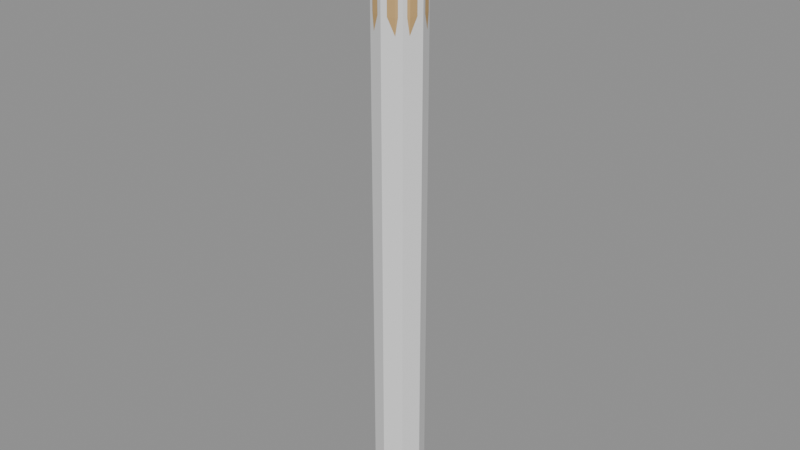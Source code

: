 # Source: Prop_WZ_Bat.blend  (saved by Blender 4.3.34; exported with 4.5.12 LTS)
import bpy
from mathutils import Matrix  # noqa: F401  (used for matrix-valued properties, if any)

bpy.ops.wm.read_factory_settings(use_empty=True)
scene = bpy.context.scene
scene.name = 'Scene'

# ---- materials (node trees are filled in below, after node groups)
mat_prop_wz_bat_m0 = bpy.data.materials.new('Prop_WZ_Bat_M0')
mat_prop_wz_bat_m0.diffuse_color = (0.5924, 0.3787, 0.1573, 1.0)
mat_prop_wz_bat_m1 = bpy.data.materials.new('Prop_WZ_Bat_M1')
mat_prop_wz_bat_m1.diffuse_color = (0.01992, 0.01891, 0.02899, 1.0)

# ---- material node trees
mat_prop_wz_bat_m0.use_nodes = True; mat_prop_wz_bat_m0.node_tree.nodes.clear()
_N = mat_prop_wz_bat_m0.node_tree.nodes; _L = mat_prop_wz_bat_m0.node_tree.links
n0 = _N.new('ShaderNodeBsdfPrincipled'); n0.name = 'Principled BSDF'; n0.location = (10, 300)
n0.inputs[0].default_value = (0.5924, 0.3787, 0.1573, 1.0)
n0.inputs[2].default_value = 0.7
n1 = _N.new('ShaderNodeOutputMaterial'); n1.name = 'Material Output'; n1.location = (300, 300)
_L.new(n0.outputs[0], n1.inputs[0])
n1.is_active_output = True
mat_prop_wz_bat_m1.use_nodes = True; mat_prop_wz_bat_m1.node_tree.nodes.clear()
_N = mat_prop_wz_bat_m1.node_tree.nodes; _L = mat_prop_wz_bat_m1.node_tree.links
n0 = _N.new('ShaderNodeBsdfPrincipled'); n0.name = 'Principled BSDF'; n0.location = (10, 300)
n0.inputs[0].default_value = (0.01992, 0.01891, 0.02899, 1.0)
n0.inputs[2].default_value = 0.9
n1 = _N.new('ShaderNodeOutputMaterial'); n1.name = 'Material Output'; n1.location = (300, 300)
_L.new(n0.outputs[0], n1.inputs[0])
n1.is_active_output = True

# ---- meshes
me_prop_wz_bat = bpy.data.meshes.new('Prop_WZ_Bat')
me_prop_wz_bat.from_pydata([(0.005, 0.0, 0.0), (0.00433, 0.0025, 0.0), (0.0025, 0.00433, 0.0), (3.062e-19, 0.005, 0.0), (-0.0025, 0.00433, 0.0), (-0.00433, 0.0025, 0.0), (-0.005, 6.123e-19, 0.0), (-0.00433, -0.0025, 0.0), (-0.0025, -0.00433, 0.0), (-9.185e-19, -0.005, 0.0), (0.0025, -0.00433, 0.0), (0.00433, -0.0025, 0.0), (0.03, 0.0, 0.0), (0.02598, 0.015, 0.0), (0.015, 0.02598, 0.0), (1.837e-18, 0.03, 0.0), (-0.015, 0.02598, 0.0), (-0.02598, 0.015, 0.0), (-0.03, 3.674e-18, 0.0), (-0.02598, -0.015, 0.0), (-0.015, -0.02598, 0.0), (-5.511e-18, -0.03, 0.0), (0.015, -0.02598, 0.0), (0.02598, -0.015, 0.0), (0.03, 0.0, 0.02), (0.02598, 0.015, 0.02), (0.015, 0.02598, 0.02), (1.837e-18, 0.03, 0.02), (-0.015, 0.02598, 0.02), (-0.02598, 0.015, 0.02), (-0.03, 3.674e-18, 0.02), (-0.02598, -0.015, 0.02), (-0.015, -0.02598, 0.02), (-5.511e-18, -0.03, 0.02), (0.015, -0.02598, 0.02), (0.02598, -0.015, 0.02), (0.014, 0.0, 0.04), (0.01212, 0.007, 0.04), (0.007, 0.01212, 0.04), (8.573e-19, 0.014, 0.04), (-0.007, 0.01212, 0.04), (-0.01212, 0.007, 0.04), (-0.014, 1.715e-18, 0.04), (-0.01212, -0.007, 0.04), (-0.007, -0.01212, 0.04), (-2.572e-18, -0.014, 0.04), (0.007, -0.01212, 0.04), (0.01212, -0.007, 0.04), (0.014, 0.0, 0.35), (0.01212, 0.007, 0.35), (0.007, 0.01212, 0.35), (8.573e-19, 0.014, 0.35), (-0.007, 0.01212, 0.35), (-0.01212, 0.007, 0.35), (-0.014, 1.715e-18, 0.35), (-0.01212, -0.007, 0.35), (-0.007, -0.01212, 0.35), (-2.572e-18, -0.014, 0.35), (0.007, -0.01212, 0.35), (0.01212, -0.007, 0.35), (0.024, 0.0, 0.55), (0.02078, 0.012, 0.55), (0.012, 0.02078, 0.55), (1.47e-18, 0.024, 0.55), (-0.012, 0.02078, 0.55), (-0.02078, 0.012, 0.55), (-0.024, 2.939e-18, 0.55), (-0.02078, -0.012, 0.55), (-0.012, -0.02078, 0.55), (-4.409e-18, -0.024, 0.55), (0.012, -0.02078, 0.55), (0.02078, -0.012, 0.55), (0.033, 0.0, 0.7), (0.02858, 0.0165, 0.7), (0.0165, 0.02858, 0.7), (2.021e-18, 0.033, 0.7), (-0.0165, 0.02858, 0.7), (-0.02858, 0.0165, 0.7), (-0.033, 4.041e-18, 0.7), (-0.02858, -0.0165, 0.7), (-0.0165, -0.02858, 0.7), (-6.062e-18, -0.033, 0.7), (0.0165, -0.02858, 0.7), (0.02858, -0.0165, 0.7), (0.033, 0.0, 0.83), (0.02858, 0.0165, 0.83), (0.0165, 0.02858, 0.83), (2.021e-18, 0.033, 0.83), (-0.0165, 0.02858, 0.83), (-0.02858, 0.0165, 0.83), (-0.033, 4.041e-18, 0.83), (-0.02858, -0.0165, 0.83), (-0.0165, -0.02858, 0.83), (-6.062e-18, -0.033, 0.83), (0.0165, -0.02858, 0.83), (0.02858, -0.0165, 0.83), (0.02, 0.0, 0.85), (0.01732, 0.01, 0.85), (0.01, 0.01732, 0.85), (1.225e-18, 0.02, 0.85), (-0.01, 0.01732, 0.85), (-0.01732, 0.01, 0.85), (-0.02, 2.449e-18, 0.85), (-0.01732, -0.01, 0.85), (-0.01, -0.01732, 0.85), (-3.674e-18, -0.02, 0.85), (0.01, -0.01732, 0.85), (0.01732, -0.01, 0.85), (0.005, 0.0, 0.85), (0.00433, 0.0025, 0.85), (0.0025, 0.00433, 0.85), (3.062e-19, 0.005, 0.85), (-0.0025, 0.00433, 0.85), (-0.00433, 0.0025, 0.85), (-0.005, 6.123e-19, 0.85), (-0.00433, -0.0025, 0.85), (-0.0025, -0.00433, 0.85), (-9.185e-19, -0.005, 0.85), (0.0025, -0.00433, 0.85), (0.00433, -0.0025, 0.85), (0.0155, 0.0, 0.04), (0.01342, 0.00775, 0.04), (0.00775, 0.01342, 0.04), (9.491e-19, 0.0155, 0.04), (-0.00775, 0.01342, 0.04), (-0.01342, 0.00775, 0.04), (-0.0155, 1.898e-18, 0.04), (-0.01342, -0.00775, 0.04), (-0.00775, -0.01342, 0.04), (-2.847e-18, -0.0155, 0.04), (0.00775, -0.01342, 0.04), (0.01342, -0.00775, 0.04), (0.0155, 0.0, 0.26), (0.01342, 0.00775, 0.26), (0.00775, 0.01342, 0.26), (9.491e-19, 0.0155, 0.26), (-0.00775, 0.01342, 0.26), (-0.01342, 0.00775, 0.26), (-0.0155, 1.898e-18, 0.26), (-0.01342, -0.00775, 0.26), (-0.00775, -0.01342, 0.26), (-2.847e-18, -0.0155, 0.26), (0.00775, -0.01342, 0.26), (0.01342, -0.00775, 0.26)], [], [(0, 1, 13, 12), (1, 2, 14, 13), (2, 3, 15, 14), (3, 4, 16, 15), (4, 5, 17, 16), (5, 6, 18, 17), (6, 7, 19, 18), (7, 8, 20, 19), (8, 9, 21, 20), (9, 10, 22, 21), (10, 11, 23, 22), (11, 0, 12, 23), (12, 13, 25, 24), (13, 14, 26, 25), (14, 15, 27, 26), (15, 16, 28, 27), (16, 17, 29, 28), (17, 18, 30, 29), (18, 19, 31, 30), (19, 20, 32, 31), (20, 21, 33, 32), (21, 22, 34, 33), (22, 23, 35, 34), (23, 12, 24, 35), (24, 25, 37, 36), (25, 26, 38, 37), (26, 27, 39, 38), (27, 28, 40, 39), (28, 29, 41, 40), (29, 30, 42, 41), (30, 31, 43, 42), (31, 32, 44, 43), (32, 33, 45, 44), (33, 34, 46, 45), (34, 35, 47, 46), (35, 24, 36, 47), (36, 37, 49, 48), (37, 38, 50, 49), (38, 39, 51, 50), (39, 40, 52, 51), (40, 41, 53, 52), (41, 42, 54, 53), (42, 43, 55, 54), (43, 44, 56, 55), (44, 45, 57, 56), (45, 46, 58, 57), (46, 47, 59, 58), (47, 36, 48, 59), (48, 49, 61, 60), (49, 50, 62, 61), (50, 51, 63, 62), (51, 52, 64, 63), (52, 53, 65, 64), (53, 54, 66, 65), (54, 55, 67, 66), (55, 56, 68, 67), (56, 57, 69, 68), (57, 58, 70, 69), (58, 59, 71, 70), (59, 48, 60, 71), (60, 61, 73, 72), (61, 62, 74, 73), (62, 63, 75, 74), (63, 64, 76, 75), (64, 65, 77, 76), (65, 66, 78, 77), (66, 67, 79, 78), (67, 68, 80, 79), (68, 69, 81, 80), (69, 70, 82, 81), (70, 71, 83, 82), (71, 60, 72, 83), (72, 73, 85, 84), (73, 74, 86, 85), (74, 75, 87, 86), (75, 76, 88, 87), (76, 77, 89, 88), (77, 78, 90, 89), (78, 79, 91, 90), (79, 80, 92, 91), (80, 81, 93, 92), (81, 82, 94, 93), (82, 83, 95, 94), (83, 72, 84, 95), (84, 85, 97, 96), (85, 86, 98, 97), (86, 87, 99, 98), (87, 88, 100, 99), (88, 89, 101, 100), (89, 90, 102, 101), (90, 91, 103, 102), (91, 92, 104, 103), (92, 93, 105, 104), (93, 94, 106, 105), (94, 95, 107, 106), (95, 84, 96, 107), (96, 97, 109, 108), (97, 98, 110, 109), (98, 99, 111, 110), (99, 100, 112, 111), (100, 101, 113, 112), (101, 102, 114, 113), (102, 103, 115, 114), (103, 104, 116, 115), (104, 105, 117, 116), (105, 106, 118, 117), (106, 107, 119, 118), (107, 96, 108, 119), (11, 10, 9, 8, 7, 6, 5, 4, 3, 2, 1, 0), (108, 109, 110, 111, 112, 113, 114, 115, 116, 117, 118, 119), (120, 121, 133, 132), (121, 122, 134, 133), (122, 123, 135, 134), (123, 124, 136, 135), (124, 125, 137, 136), (125, 126, 138, 137), (126, 127, 139, 138), (127, 128, 140, 139), (128, 129, 141, 140), (129, 130, 142, 141), (130, 131, 143, 142), (131, 120, 132, 143), (131, 130, 129, 128, 127, 126, 125, 124, 123, 122, 121, 120), (132, 133, 134, 135, 136, 137, 138, 139, 140, 141, 142, 143)])
me_prop_wz_bat.polygons.foreach_set('material_index', [0, 0, 0, 0, 0, 0, 0, 0, 0, 0, 0, 0, 0, 0, 0, 0, 0, 0, 0, 0, 0, 0, 0, 0, 0, 0, 0, 0, 0, 0, 0, 0, 0, 0, 0, 0, 0, 0, 0, 0, 0, 0, 0, 0, 0, 0, 0, 0, 0, 0, 0, 0, 0, 0, 0, 0, 0, 0, 0, 0, 0, 0, 0, 0, 0, 0, 0, 0, 0, 0, 0, 0, 0, 0, 0, 0, 0, 0, 0, 0, 0, 0, 0, 0, 0, 0, 0, 0, 0, 0, 0, 0, 0, 0, 0, 0, 0, 0, 0, 0, 0, 0, 0, 0, 0, 0, 0, 0, 0, 0, 1, 1, 1, 1, 1, 1, 1, 1, 1, 1, 1, 1, 1, 1])
me_prop_wz_bat.materials.append(mat_prop_wz_bat_m0)
me_prop_wz_bat.materials.append(mat_prop_wz_bat_m1)
me_prop_wz_bat.update()
me_ucx_prop_wz_bat_00 = bpy.data.meshes.new('UCX_Prop_WZ_Bat_00')
me_ucx_prop_wz_bat_00.from_pydata([(0.034, 0.0, 0.0), (0.02404, 0.02404, 0.0), (2.082e-18, 0.034, 0.0), (-0.02404, 0.02404, 0.0), (-0.034, 4.164e-18, 0.0), (-0.02404, -0.02404, 0.0), (-6.246e-18, -0.034, 0.0), (0.02404, -0.02404, 0.0), (0.034, 0.0, 0.85), (0.02404, 0.02404, 0.85), (2.082e-18, 0.034, 0.85), (-0.02404, 0.02404, 0.85), (-0.034, 4.164e-18, 0.85), (-0.02404, -0.02404, 0.85), (-6.246e-18, -0.034, 0.85), (0.02404, -0.02404, 0.85)], [], [(0, 1, 9, 8), (1, 2, 10, 9), (2, 3, 11, 10), (3, 4, 12, 11), (4, 5, 13, 12), (5, 6, 14, 13), (6, 7, 15, 14), (7, 0, 8, 15), (7, 6, 5, 4, 3, 2, 1, 0), (8, 9, 10, 11, 12, 13, 14, 15)])
me_ucx_prop_wz_bat_00.update()

# ---- objects
ob_prop_wz_bat = bpy.data.objects.new('Prop_WZ_Bat', me_prop_wz_bat)
ob_socket_grip = bpy.data.objects.new('SOCKET_Grip', None)
ob_socket_tip = bpy.data.objects.new('SOCKET_Tip', None)
ob_ucx_prop_wz_bat_00 = bpy.data.objects.new('UCX_Prop_WZ_Bat_00', me_ucx_prop_wz_bat_00)

# ---- transforms, parenting, visibility, modifiers, constraints
ob_prop_wz_bat.location = (0.0, 0.0, 0.0)
ob_socket_grip.parent = ob_prop_wz_bat
ob_socket_grip.location = (0.0, 0.0, 0.15)
ob_socket_grip.rotation_mode = 'QUATERNION'
ob_socket_grip.rotation_quaternion = (0.0, 0.7071, 0.0, -0.7071)
ob_socket_grip.empty_display_type = 'ARROWS'
ob_socket_grip.empty_display_size = 0.03
ob_socket_tip.parent = ob_prop_wz_bat
ob_socket_tip.location = (0.0, 0.0, 0.85)
ob_socket_tip.rotation_mode = 'QUATERNION'
ob_socket_tip.rotation_quaternion = (0.0, 0.7071, 0.0, -0.7071)
ob_socket_tip.empty_display_type = 'ARROWS'
ob_socket_tip.empty_display_size = 0.03
ob_ucx_prop_wz_bat_00.parent = ob_prop_wz_bat
ob_ucx_prop_wz_bat_00.location = (0.0, 0.0, 0.0)
ob_ucx_prop_wz_bat_00.display_type = 'WIRE'

# ---- collection membership
scene.collection.objects.link(ob_prop_wz_bat)
scene.collection.objects.link(ob_socket_grip)
scene.collection.objects.link(ob_socket_tip)
scene.collection.objects.link(ob_ucx_prop_wz_bat_00)

# ---- scene / render settings (as saved in the file)
scene.frame_start = 1; scene.frame_end = 250; scene.frame_set(1)
scene.render.engine = 'BLENDER_EEVEE_NEXT'
bpy.context.view_layer.update()

# ---- added for rendering (the .blend has no active camera and no usable light): camera, sun + grey world if the file has none
cam_auto = bpy.data.cameras.new('AutoCamera')
cam_auto.lens = 50.0
cam_auto.sensor_width = 36.0
cam_auto.clip_end = 1000.0
ob_auto_camera = bpy.data.objects.new('AutoCamera', cam_auto)
scene.collection.objects.link(ob_auto_camera)
ob_auto_camera.location = (0.791458, -0.94975, 1.05817)
ob_auto_camera.rotation_euler = (1.09748, -7.21219e-08, 0.694738)
scene.camera = ob_auto_camera
light_auto_sun = bpy.data.lights.new('AutoSun', 'SUN')
light_auto_sun.energy = 3.0
light_auto_sun.angle = 0.0523599
ob_auto_sun = bpy.data.objects.new('AutoSun', light_auto_sun)
scene.collection.objects.link(ob_auto_sun)
ob_auto_sun.rotation_euler = (0.872665, 0.174533, 0.523599)
if scene.world is None:
    world_auto = bpy.data.worlds.new('AutoWorld')
    world_auto.color = (0.3, 0.3, 0.3)
    scene.world = world_auto
bpy.context.view_layer.update()
